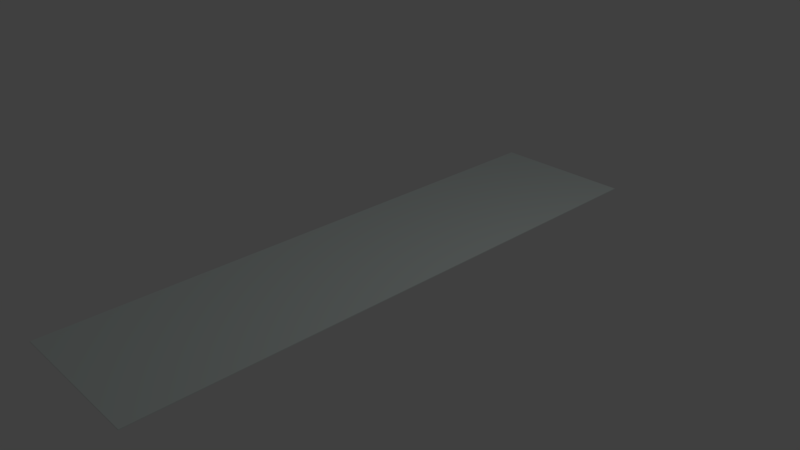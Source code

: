 # Source: carpetHall.blend  (saved by Blender 2.79.0; exported with 4.5.12 LTS)
import bpy
from mathutils import Matrix  # noqa: F401  (used for matrix-valued properties, if any)

bpy.ops.wm.read_factory_settings(use_empty=True)
scene = bpy.context.scene
scene.name = 'Scene'

# ---- collections
col_collection_1 = bpy.data.collections.new('Collection 1'); scene.collection.children.link(col_collection_1)

# ---- materials (node trees are filled in below, after node groups)
mat_carpetmainhalllong = bpy.data.materials.new('CarpetMainHallLong')
mat_carpetmainhalllong.alpha_threshold = 0.0
mat_carpetmainhalllong.use_transparent_shadow = False
mat_carpetmainhalllong.diffuse_color = (0.7258, 0.8, 0.7767, 1.0)
mat_carpetmainhalllong.roughness = 0.5
mat_carpetmainhalllong.line_color = (0.0, 0.0, 0.0, 1.0)

# ---- material node trees

# ---- world
world_world = bpy.data.worlds.new('World'); scene.world = world_world
world_world.color = (0.05088, 0.05088, 0.05088)
world_world.use_sun_shadow = False
world_world.sun_shadow_jitter_overblur = 0.0
world_world.cycles.sampling_method = 'MANUAL'

# ---- cameras
cam_camera = bpy.data.cameras.new('Camera')
cam_camera.clip_end = 100.0
cam_camera.lens = 35.0
cam_camera.sensor_width = 32.0
cam_camera.sensor_height = 18.0
cam_camera.ortho_scale = 7.314
cam_camera.dof.focus_distance = 0.0
cam_camera.dof.aperture_fstop = 128.0

# ---- lights
light_lamp = bpy.data.lights.new('Lamp', 'POINT')
light_lamp.transmission_factor = 0.0
light_lamp.cutoff_distance = 30.0
light_lamp.energy = 100.0
light_lamp.shadow_buffer_clip_start = 1.001
light_lamp.shadow_soft_size = 0.1
light_lamp.shadow_maximum_resolution = 0.006
light_lamp.use_absolute_resolution = True

# ---- meshes
me_cube = bpy.data.meshes.new('Cube')
me_cube.from_pydata([(3.0, 3.25, 0.007384), (3.0, -3.25, 0.007384), (-3.0, -3.25, 0.007384), (-3.0, 3.25, 0.007384), (3.0, 3.25, 0.01738), (3.0, -3.25, 0.01738), (-3.0, -3.25, 0.01738), (-3.0, 3.25, 0.01738), (3.0, 0.0, 0.007384), (-1.303e-05, 3.25, 0.007384), (3.0, 3.25, 0.01238), (-1.367e-05, -3.25, 0.007384), (3.0, -3.25, 0.01238), (-3.0, 7.264e-07, 0.007384), (-3.0, -3.25, 0.01238), (-3.0, 3.25, 0.01238), (3.0, -1.937e-06, 0.01738), (-1.303e-05, 3.25, 0.01738), (-1.494e-05, -3.25, 0.01738), (-3.0, 4.843e-07, 0.01738), (-1.303e-05, 3.25, 0.01238), (-3.0, 7.264e-07, 0.01238), (-1.462e-05, -3.25, 0.01238), (3.0, -9.686e-07, 0.01238), (-1.399e-05, -4.843e-07, 0.01738), (-1.367e-05, 3.632e-07, 0.007384), (3.0, -2.999, 0.007384), (-2.602, 3.25, 0.007384), (3.0, 3.25, 0.01488), (-2.602, -3.25, 0.007384), (3.0, -3.25, 0.01488), (-3.0, 2.999, 0.007384), (-3.0, -3.25, 0.01488), (-3.0, 3.25, 0.01488), (3.0, -2.999, 0.01738), (-2.602, 3.25, 0.01738), (-2.602, -3.25, 0.01738), (-3.0, 2.999, 0.01738), (3.0, 2.999, 0.007384), (2.602, 3.25, 0.007384), (3.0, 3.25, 0.009884), (2.602, -3.25, 0.007384), (3.0, -3.25, 0.009884), (-3.0, -2.999, 0.007384), (-3.0, -3.25, 0.009884), (-3.0, 3.25, 0.009884), (3.0, 2.999, 0.01738), (2.602, 3.25, 0.01738), (2.602, -3.25, 0.01738), (-3.0, -2.999, 0.01738), (-2.602, 3.25, 0.01238), (2.602, 3.25, 0.01238), (-1.303e-05, 3.25, 0.01488), (-1.303e-05, 3.25, 0.009884), (-3.0, 2.999, 0.01238), (-3.0, -2.999, 0.01238), (-3.0, 7.264e-07, 0.009884), (-3.0, 6.054e-07, 0.01488), (-2.602, -3.25, 0.01238), (2.602, -3.25, 0.01238), (-1.431e-05, -3.25, 0.009884), (-1.494e-05, -3.25, 0.01488), (3.0, -2.999, 0.01238), (3.0, 2.999, 0.01238), (3.0, -4.843e-07, 0.009884), (3.0, -1.453e-06, 0.01488), (-1.431e-05, -2.999, 0.01738), (-1.367e-05, 2.999, 0.01738), (2.602, -1.211e-06, 0.01738), (-2.602, -2.842e-14, 0.01738), (-2.602, 5.448e-07, 0.007384), (2.602, 1.816e-07, 0.007384), (-1.335e-05, 2.999, 0.007384), (-1.367e-05, -2.999, 0.007384), (2.602, -2.999, 0.007384), (2.602, 2.999, 0.007384), (-2.602, 2.999, 0.007384), (-2.602, 2.999, 0.01738), (2.602, 2.999, 0.01738), (2.602, -2.999, 0.01738), (3.0, 2.999, 0.01488), (3.0, 2.999, 0.009884), (3.0, -2.999, 0.009884), (2.602, -3.25, 0.01488), (2.602, -3.25, 0.009884), (-2.602, -3.25, 0.009884), (-3.0, -2.999, 0.01488), (-3.0, -2.999, 0.009884), (-3.0, 2.999, 0.009884), (2.602, 3.25, 0.009884), (2.602, 3.25, 0.01488), (-2.602, 3.25, 0.01488), (-2.602, 3.25, 0.009884), (-3.0, 2.999, 0.01488), (-2.602, -3.25, 0.01488), (3.0, -2.999, 0.01488), (-2.602, -2.999, 0.01738), (-2.602, -2.999, 0.007384)], [], [(97, 29, 2, 43), (96, 49, 6, 36), (95, 34, 5, 30), (94, 36, 6, 32), (93, 37, 7, 33), (92, 27, 3, 45), (91, 50, 15, 33), (90, 51, 20, 52), (89, 39, 9, 53), (88, 54, 15, 45), (87, 55, 21, 56), (86, 49, 19, 57), (85, 58, 14, 44), (84, 59, 22, 60), (83, 48, 18, 61), (82, 62, 12, 42), (81, 63, 23, 64), (80, 46, 16, 65), (79, 66, 18, 48), (78, 67, 24, 68), (77, 37, 19, 69), (76, 70, 13, 31), (75, 71, 25, 72), (74, 41, 11, 73), (71, 74, 73, 25), (8, 26, 74, 71), (26, 1, 41, 74), (39, 75, 72, 9), (0, 38, 75, 39), (38, 8, 71, 75), (27, 76, 31, 3), (9, 72, 76, 27), (72, 25, 70, 76), (67, 77, 69, 24), (17, 35, 77, 67), (35, 7, 37, 77), (46, 78, 68, 16), (4, 47, 78, 46), (47, 17, 67, 78), (34, 79, 48, 5), (16, 68, 79, 34), (68, 24, 66, 79), (63, 80, 65, 23), (10, 28, 80, 63), (28, 4, 46, 80), (38, 81, 64, 8), (0, 40, 81, 38), (40, 10, 63, 81), (26, 82, 42, 1), (8, 64, 82, 26), (64, 23, 62, 82), (59, 83, 61, 22), (12, 30, 83, 59), (30, 5, 48, 83), (41, 84, 60, 11), (1, 42, 84, 41), (42, 12, 59, 84), (29, 85, 44, 2), (11, 60, 85, 29), (60, 22, 58, 85), (55, 86, 57, 21), (14, 32, 86, 55), (32, 6, 49, 86), (43, 87, 56, 13), (2, 44, 87, 43), (44, 14, 55, 87), (31, 88, 45, 3), (13, 56, 88, 31), (56, 21, 54, 88), (51, 89, 53, 20), (10, 40, 89, 51), (40, 0, 39, 89), (47, 90, 52, 17), (4, 28, 90, 47), (28, 10, 51, 90), (35, 91, 33, 7), (17, 52, 91, 35), (52, 20, 50, 91), (50, 92, 45, 15), (20, 53, 92, 50), (53, 9, 27, 92), (54, 93, 33, 15), (21, 57, 93, 54), (57, 19, 37, 93), (58, 94, 32, 14), (22, 61, 94, 58), (61, 18, 36, 94), (62, 95, 30, 12), (23, 65, 95, 62), (65, 16, 34, 95), (66, 96, 36, 18), (24, 69, 96, 66), (69, 19, 49, 96), (70, 97, 43, 13), (25, 73, 97, 70), (73, 11, 29, 97)])
_uv = me_cube.uv_layers.new(name='UVMap')
_uv.uv.foreach_set('vector', [0.2501, -1.85e-05, 0.2501, -1.85e-05, -5.543e-06, -1.85e-05, -5.499e-06, -1.85e-05, 0.2501, 0.25, -5.618e-06, 0.25, -5.662e-06, 0.25, 0.2501, 0.25, 1.001, 0.1875, 1.001, 0.25, 1.0, 0.25, 1.001, 0.1875, 0.2501, 0.1875, 0.2501, 0.25, -5.662e-06, 0.25, -5.633e-06, 0.1875, -5.499e-06, 0.1875, -5.528e-06, 0.25, -5.484e-06, 0.25, -5.454e-06, 0.1875, 0.2501, 0.06249, 0.2501, -1.85e-05, -5.364e-06, -1.85e-05, -5.394e-06, 0.06249, 0.2501, 0.1875, 0.2501, 0.125, -5.424e-06, 0.125, -5.454e-06, 0.1875, 0.7504, 0.1875, 0.7504, 0.125, 0.5002, 0.125, 0.5002, 0.1875, 0.7504, 0.06249, 0.7504, -1.85e-05, 0.5002, -1.85e-05, 0.5002, 0.06249, -5.439e-06, 0.06249, -5.469e-06, 0.125, -5.424e-06, 0.125, -5.394e-06, 0.06249, -5.528e-06, 0.06249, -5.558e-06, 0.125, -5.513e-06, 0.125, -5.484e-06, 0.06249, -5.588e-06, 0.1875, -5.618e-06, 0.25, -5.573e-06, 0.25, -5.543e-06, 0.1875, 0.2501, 0.06249, 0.2501, 0.125, -5.603e-06, 0.125, -5.573e-06, 0.06249, 0.7504, 0.06249, 0.7504, 0.125, 0.5002, 0.125, 0.5002, 0.06249, 0.7504, 0.1875, 0.7504, 0.25, 0.5002, 0.25, 0.5002, 0.1875, 1.001, 0.06249, 1.001, 0.125, 1.001, 0.125, 1.001, 0.06249, 1.001, 0.06249, 1.001, 0.125, 1.001, 0.125, 1.001, 0.06249, 1.001, 0.1875, 1.001, 0.25, 1.001, 0.25, 1.001, 0.1875, 0.7504, 0.25, 0.5002, 0.25, 0.5002, 0.25, 0.7504, 0.25, 0.7504, 0.25, 0.5002, 0.25, 0.5002, 0.25, 0.7504, 0.25, 0.2501, 0.25, -5.528e-06, 0.25, -5.573e-06, 0.25, 0.2501, 0.25, 0.2501, -1.85e-05, 0.2501, -1.85e-05, -5.454e-06, -1.85e-05, -5.409e-06, -1.85e-05, 0.7504, -1.85e-05, 0.7504, -1.85e-05, 0.5002, -1.85e-05, 0.5002, -1.85e-05, 0.7504, -1.85e-05, 0.7504, -1.85e-05, 0.5002, -1.85e-05, 0.5002, -1.85e-05, 0.7504, -1.85e-05, 0.7504, -1.85e-05, 0.5002, -1.85e-05, 0.5002, -1.85e-05, 1.001, -1.85e-05, 1.001, -1.85e-05, 0.7504, -1.85e-05, 0.7504, -1.85e-05, 1.001, -1.85e-05, 1.001, -1.85e-05, 0.7504, -1.85e-05, 0.7504, -1.85e-05, 0.7504, -1.85e-05, 0.7504, -1.85e-05, 0.5002, -1.85e-05, 0.5002, -1.85e-05, 1.001, -1.85e-05, 1.001, -1.85e-05, 0.7504, -1.85e-05, 0.7504, -1.85e-05, 1.001, -1.85e-05, 1.001, -1.85e-05, 0.7504, -1.85e-05, 0.7504, -1.85e-05, 0.2501, -1.85e-05, 0.2501, -1.85e-05, -5.409e-06, -1.85e-05, -5.364e-06, -1.85e-05, 0.5002, -1.85e-05, 0.5002, -1.85e-05, 0.2501, -1.85e-05, 0.2501, -1.85e-05, 0.5002, -1.85e-05, 0.5002, -1.85e-05, 0.2501, -1.85e-05, 0.2501, -1.85e-05, 0.5002, 0.25, 0.2501, 0.25, 0.2501, 0.25, 0.5002, 0.25, 0.5002, 0.25, 0.2501, 0.25, 0.2501, 0.25, 0.5002, 0.25, 0.2501, 0.25, -5.484e-06, 0.25, -5.528e-06, 0.25, 0.2501, 0.25, 1.001, 0.25, 0.7504, 0.25, 0.7504, 0.25, 1.001, 0.25, 1.001, 0.25, 0.7504, 0.25, 0.7504, 0.25, 1.001, 0.25, 0.7504, 0.25, 0.5002, 0.25, 0.5002, 0.25, 0.7504, 0.25, 1.001, 0.25, 0.7504, 0.25, 0.7504, 0.25, 1.0, 0.25, 1.001, 0.25, 0.7504, 0.25, 0.7504, 0.25, 1.001, 0.25, 0.7504, 0.25, 0.5002, 0.25, 0.5002, 0.25, 0.7504, 0.25, 1.001, 0.125, 1.001, 0.1875, 1.001, 0.1875, 1.001, 0.125, 1.001, 0.125, 1.001, 0.1875, 1.001, 0.1875, 1.001, 0.125, 1.001, 0.1875, 1.001, 0.25, 1.001, 0.25, 1.001, 0.1875, 1.001, -1.85e-05, 1.001, 0.06249, 1.001, 0.06249, 1.001, -1.85e-05, 1.001, -1.85e-05, 1.001, 0.06249, 1.001, 0.06249, 1.001, -1.85e-05, 1.001, 0.06249, 1.001, 0.125, 1.001, 0.125, 1.001, 0.06249, 1.001, -1.85e-05, 1.001, 0.06249, 1.001, 0.06249, 1.001, -1.85e-05, 1.001, -1.85e-05, 1.001, 0.06249, 1.001, 0.06249, 1.001, -1.85e-05, 1.001, 0.06249, 1.001, 0.125, 1.001, 0.125, 1.001, 0.06249, 0.7504, 0.125, 0.7504, 0.1875, 0.5002, 0.1875, 0.5002, 0.125, 1.001, 0.125, 1.001, 0.1875, 0.7504, 0.1875, 0.7504, 0.125, 1.001, 0.1875, 1.0, 0.25, 0.7504, 0.25, 0.7504, 0.1875, 0.7504, -1.85e-05, 0.7504, 0.06249, 0.5002, 0.06249, 0.5002, -1.85e-05, 1.001, -1.85e-05, 1.001, 0.06249, 0.7504, 0.06249, 0.7504, -1.85e-05, 1.001, 0.06249, 1.001, 0.125, 0.7504, 0.125, 0.7504, 0.06249, 0.2501, -1.85e-05, 0.2501, 0.06249, -5.573e-06, 0.06249, -5.543e-06, -1.85e-05, 0.5002, -1.85e-05, 0.5002, 0.06249, 0.2501, 0.06249, 0.2501, -1.85e-05, 0.5002, 0.06249, 0.5002, 0.125, 0.2501, 0.125, 0.2501, 0.06249, -5.558e-06, 0.125, -5.588e-06, 0.1875, -5.543e-06, 0.1875, -5.513e-06, 0.125, -5.603e-06, 0.125, -5.633e-06, 0.1875, -5.588e-06, 0.1875, -5.558e-06, 0.125, -5.633e-06, 0.1875, -5.662e-06, 0.25, -5.618e-06, 0.25, -5.588e-06, 0.1875, -5.499e-06, -1.85e-05, -5.528e-06, 0.06249, -5.484e-06, 0.06249, -5.454e-06, -1.85e-05, -5.543e-06, -1.85e-05, -5.573e-06, 0.06249, -5.528e-06, 0.06249, -5.499e-06, -1.85e-05, -5.573e-06, 0.06249, -5.603e-06, 0.125, -5.558e-06, 0.125, -5.528e-06, 0.06249, -5.409e-06, -1.85e-05, -5.439e-06, 0.06249, -5.394e-06, 0.06249, -5.364e-06, -1.85e-05, -5.454e-06, -1.85e-05, -5.484e-06, 0.06249, -5.439e-06, 0.06249, -5.409e-06, -1.85e-05, -5.484e-06, 0.06249, -5.513e-06, 0.125, -5.469e-06, 0.125, -5.439e-06, 0.06249, 0.7504, 0.125, 0.7504, 0.06249, 0.5002, 0.06249, 0.5002, 0.125, 1.001, 0.125, 1.001, 0.06249, 0.7504, 0.06249, 0.7504, 0.125, 1.001, 0.06249, 1.001, -1.85e-05, 0.7504, -1.85e-05, 0.7504, 0.06249, 0.7504, 0.25, 0.7504, 0.1875, 0.5002, 0.1875, 0.5002, 0.25, 1.001, 0.25, 1.001, 0.1875, 0.7504, 0.1875, 0.7504, 0.25, 1.001, 0.1875, 1.001, 0.125, 0.7504, 0.125, 0.7504, 0.1875, 0.2501, 0.25, 0.2501, 0.1875, -5.454e-06, 0.1875, -5.484e-06, 0.25, 0.5002, 0.25, 0.5002, 0.1875, 0.2501, 0.1875, 0.2501, 0.25, 0.5002, 0.1875, 0.5002, 0.125, 0.2501, 0.125, 0.2501, 0.1875, 0.2501, 0.125, 0.2501, 0.06249, -5.394e-06, 0.06249, -5.424e-06, 0.125, 0.5002, 0.125, 0.5002, 0.06249, 0.2501, 0.06249, 0.2501, 0.125, 0.5002, 0.06249, 0.5002, -1.85e-05, 0.2501, -1.85e-05, 0.2501, 0.06249, -5.469e-06, 0.125, -5.499e-06, 0.1875, -5.454e-06, 0.1875, -5.424e-06, 0.125, -5.513e-06, 0.125, -5.543e-06, 0.1875, -5.499e-06, 0.1875, -5.469e-06, 0.125, -5.543e-06, 0.1875, -5.573e-06, 0.25, -5.528e-06, 0.25, -5.499e-06, 0.1875, 0.2501, 0.125, 0.2501, 0.1875, -5.633e-06, 0.1875, -5.603e-06, 0.125, 0.5002, 0.125, 0.5002, 0.1875, 0.2501, 0.1875, 0.2501, 0.125, 0.5002, 0.1875, 0.5002, 0.25, 0.2501, 0.25, 0.2501, 0.1875, 1.001, 0.125, 1.001, 0.1875, 1.001, 0.1875, 1.001, 0.125, 1.001, 0.125, 1.001, 0.1875, 1.001, 0.1875, 1.001, 0.125, 1.001, 0.1875, 1.001, 0.25, 1.001, 0.25, 1.001, 0.1875, 0.5002, 0.25, 0.2501, 0.25, 0.2501, 0.25, 0.5002, 0.25, 0.5002, 0.25, 0.2501, 0.25, 0.2501, 0.25, 0.5002, 0.25, 0.2501, 0.25, -5.573e-06, 0.25, -5.618e-06, 0.25, 0.2501, 0.25, 0.2501, -1.85e-05, 0.2501, -1.85e-05, -5.499e-06, -1.85e-05, -5.454e-06, -1.85e-05, 0.5002, -1.85e-05, 0.5002, -1.85e-05, 0.2501, -1.85e-05, 0.2501, -1.85e-05, 0.5002, -1.85e-05, 0.5002, -1.85e-05, 0.2501, -1.85e-05, 0.2501, -1.85e-05])
me_cube.materials.append(mat_carpetmainhalllong)
me_cube.use_remesh_preserve_volume = False
me_cube.use_remesh_preserve_attributes = False
me_cube.use_mirror_vertex_groups = False
me_cube.update()

# ---- objects
ob_cube = bpy.data.objects.new('Cube', me_cube)
ob_lamp = bpy.data.objects.new('Lamp', light_lamp)
ob_camera = bpy.data.objects.new('Camera', cam_camera)

# ---- transforms, parenting, visibility, modifiers, constraints
ob_cube.location = (0.0, 0.0, 0.0)
ob_cube.scale = (0.3333, 1.231, 1.0)
ob_cube.lock_rotations_4d = False
ob_cube.empty_display_type = 'ARROWS'
ob_cube.lineart.crease_threshold = 0.0
ob_lamp.location = (4.076, 1.005, 5.904)
ob_lamp.rotation_euler = (0.6503, 0.05522, 1.866)
ob_lamp.lock_rotations_4d = False
ob_lamp.empty_display_type = 'ARROWS'
ob_lamp.color = (0.0, 0.0, 0.0, 0.0)
ob_lamp.lineart.crease_threshold = 0.0
ob_camera.location = (7.481, -6.508, 5.344)
ob_camera.rotation_euler = (1.109, 0.0, 0.8149)
ob_camera.lock_rotations_4d = False
ob_camera.empty_display_type = 'ARROWS'
ob_camera.color = (0.0, 0.0, 0.0, 0.0)
ob_camera.display_type = 'WIRE'
ob_camera.lineart.crease_threshold = 0.0

# ---- collection membership
col_collection_1.objects.link(ob_cube)
col_collection_1.objects.link(ob_lamp)
col_collection_1.objects.link(ob_camera)

# ---- scene / render settings (as saved in the file)
scene.camera = ob_camera
scene.frame_start = 1; scene.frame_end = 250; scene.frame_set(1)
scene.render.engine = 'BLENDER_EEVEE_NEXT'
scene.render.resolution_percentage = 50
scene.render.dither_intensity = 0.0
scene.cycles.use_denoising = False
scene.cycles.samples = 128
scene.cycles.sampling_pattern = 'TABULATED_SOBOL'
scene.cycles.use_adaptive_sampling = False
scene.cycles.use_light_tree = False
scene.cycles.blur_glossy = 0.0
scene.cycles.sample_clamp_indirect = 0.0
scene.view_settings.view_transform = 'Standard'
bpy.context.view_layer.update()
